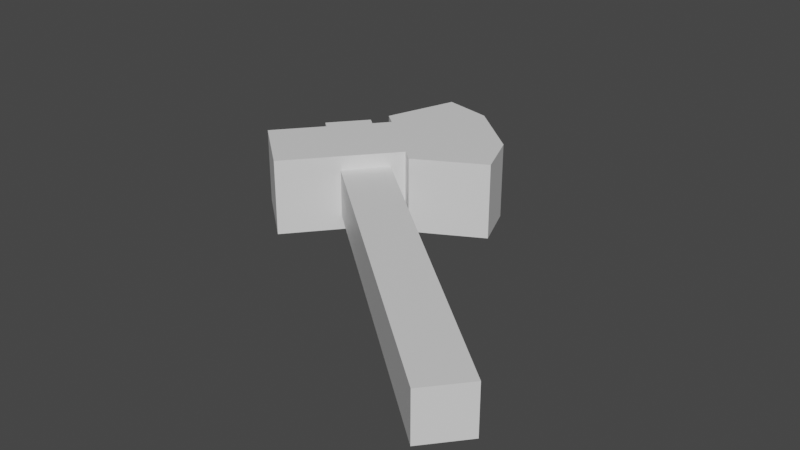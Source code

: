 # Source: Axe.blend  (saved by Blender 3.6.13; exported with 4.5.12 LTS)
import bpy
from mathutils import Matrix  # noqa: F401  (used for matrix-valued properties, if any)

bpy.ops.wm.read_factory_settings(use_empty=True)
scene = bpy.context.scene
scene.name = 'Scene'

# ---- collections
col_collection = bpy.data.collections.new('Collection'); scene.collection.children.link(col_collection)

# ---- materials (node trees are filled in below, after node groups)
mat_mat_1 = bpy.data.materials.new('Mat_1')
mat_mat_1.alpha_threshold = 0.0
mat_mat_1.use_transparent_shadow = False
mat_mat_1.roughness = 0.5
mat_mat_1.line_color = (0.0, 0.0, 0.0, 1.0)
mat_mat_2 = bpy.data.materials.new('Mat_2')
mat_mat_2.use_transparent_shadow = False

# ---- material node trees
mat_mat_1.use_nodes = True; mat_mat_1.node_tree.nodes.clear()
_N = mat_mat_1.node_tree.nodes; _L = mat_mat_1.node_tree.links
n0 = _N.new('ShaderNodeOutputMaterial'); n0.name = 'Material Output'; n0.location = (300, 300)
n1 = _N.new('ShaderNodeBsdfPrincipled'); n1.name = 'Principled BSDF'; n1.location = (10, 300)
n1.distribution = 'GGX'
n1.subsurface_method = 'RANDOM_WALK_SKIN'
n1.inputs[3].default_value = 1.45
n1.inputs[27].default_value = (0.0, 0.0, 0.0, 1.0)
n1.inputs[28].default_value = 1.0
_L.new(n1.outputs[0], n0.inputs[0])
n0.is_active_output = True
mat_mat_2.use_nodes = True; mat_mat_2.node_tree.nodes.clear()
_N = mat_mat_2.node_tree.nodes; _L = mat_mat_2.node_tree.links
n0 = _N.new('ShaderNodeBsdfPrincipled'); n0.name = 'プリンシプルBSDF'; n0.location = (10, 300)
n0.distribution = 'GGX'
n0.subsurface_method = 'RANDOM_WALK_SKIN'
n0.inputs[3].default_value = 1.45
n0.inputs[27].default_value = (0.0, 0.0, 0.0, 1.0)
n0.inputs[28].default_value = 1.0
n1 = _N.new('ShaderNodeOutputMaterial'); n1.name = 'マテリアル出力'; n1.location = (300, 300)
_L.new(n0.outputs[0], n1.inputs[0])
n1.is_active_output = True

# ---- world
world_world = bpy.data.worlds.new('World'); scene.world = world_world
world_world.use_nodes = True; world_world.node_tree.nodes.clear()
_N = world_world.node_tree.nodes; _L = world_world.node_tree.links
n0 = _N.new('ShaderNodeOutputWorld'); n0.name = 'World Output'; n0.location = (300, 300)
n1 = _N.new('ShaderNodeBackground'); n1.name = 'Background'; n1.location = (10, 300)
n1.inputs[0].default_value = (0.05088, 0.05088, 0.05088, 1.0)
_L.new(n1.outputs[0], n0.inputs[0])
n0.is_active_output = True
world_world.color = (0.05088, 0.05088, 0.05088)
world_world.use_sun_shadow = False
world_world.sun_shadow_jitter_overblur = 0.0

# ---- meshes
me_axe_1 = bpy.data.meshes.new('Axe_1')
me_axe_1.from_pydata([(-0.1, -1.0, -0.1), (-0.1, -1.0, 0.1), (-0.1, 1.0, -0.1), (-0.1, 1.0, 0.1), (0.1, -1.0, -0.1), (0.1, -1.0, 0.1), (0.1, 1.0, -0.1), (0.1, 1.0, 0.1)], [], [(0, 1, 3, 2), (2, 3, 7, 6), (6, 7, 5, 4), (4, 5, 1, 0), (2, 6, 4, 0), (7, 3, 1, 5)])
_uv = me_axe_1.uv_layers.new(name='UVマップ')
_uv.uv.foreach_set('vector', [0.375, 0.0, 0.625, 0.0, 0.625, 0.25, 0.375, 0.25, 0.375, 0.25, 0.625, 0.25, 0.625, 0.5, 0.375, 0.5, 0.375, 0.5, 0.625, 0.5, 0.625, 0.75, 0.375, 0.75, 0.375, 0.75, 0.625, 0.75, 0.625, 1.0, 0.375, 1.0, 0.125, 0.5, 0.375, 0.5, 0.375, 0.75, 0.125, 0.75, 0.625, 0.5, 0.875, 0.5, 0.875, 0.75, 0.625, 0.75])
me_axe_1.materials.append(mat_mat_1)
me_axe_1.update()
me_axe_2 = bpy.data.meshes.new('Axe_2')
me_axe_2.from_pydata([(-0.16, 0.49, -0.16), (-0.16, 0.49, 0.16), (-0.16, 0.81, -0.16), (-0.16, 0.81, 0.16), (0.16, 0.49, -0.16), (0.16, 0.49, 0.16), (0.16, 0.81, -0.16), (0.16, 0.81, 0.16), (-0.36, 0.81, -0.16), (-0.36, 0.49, -0.16), (-0.36, 0.49, 0.16), (-0.36, 0.81, 0.16), (0.56, 0.81, 0.16), (0.56, 0.81, -0.16), (0.56, 0.49, -0.16), (0.56, 0.49, 0.16), (0.16, 0.88, 0.16), (0.16, 0.88, -0.16), (0.16, 0.42, 0.16), (0.16, 0.42, -0.16), (0.46, 0.995, 0.16), (0.46, 0.995, -0.16), (0.46, 0.305, 0.16), (0.46, 0.305, -0.16)], [], [(1, 3, 11, 10), (2, 3, 7, 6), (7, 5, 15, 12), (4, 5, 1, 0), (2, 6, 4, 0), (7, 3, 1, 5), (9, 10, 11, 8), (2, 0, 9, 8), (3, 2, 8, 11), (0, 1, 10, 9), (13, 12, 15, 14), (13, 6, 17, 21), (6, 7, 16, 17), (4, 6, 13, 14), (17, 16, 20, 21), (18, 19, 23, 22), (15, 5, 18, 22), (5, 4, 19, 18), (12, 13, 21, 20), (4, 14, 23, 19), (7, 12, 20, 16), (14, 15, 22, 23)])
_uv = me_axe_2.uv_layers.new(name='UVマップ')
_uv.uv.foreach_set('vector', [0.875, 0.75, 0.875, 0.5, 0.875, 0.5, 0.875, 0.75, 0.375, 0.25, 0.625, 0.25, 0.625, 0.5, 0.375, 0.5, 0.625, 0.5, 0.625, 0.75, 0.625, 0.75, 0.625, 0.5, 0.375, 0.75, 0.625, 0.75, 0.625, 1.0, 0.375, 1.0, 0.125, 0.5, 0.375, 0.5, 0.375, 0.75, 0.125, 0.75, 0.625, 0.5, 0.875, 0.5, 0.875, 0.75, 0.625, 0.75, 0.375, 0.0, 0.625, 0.0, 0.625, 0.25, 0.375, 0.25, 0.125, 0.5, 0.125, 0.75, 0.125, 0.75, 0.125, 0.5, 0.625, 0.25, 0.375, 0.25, 0.375, 0.25, 0.625, 0.25, 0.375, 1.0, 0.625, 1.0, 0.625, 1.0, 0.375, 1.0, 0.375, 0.5, 0.625, 0.5, 0.625, 0.75, 0.375, 0.75, 0.375, 0.5, 0.375, 0.5, 0.375, 0.5, 0.375, 0.5, 0.375, 0.5, 0.625, 0.5, 0.625, 0.5, 0.375, 0.5, 0.375, 0.75, 0.375, 0.5, 0.375, 0.5, 0.375, 0.75, 0.375, 0.5, 0.625, 0.5, 0.625, 0.5, 0.375, 0.5, 0.625, 0.75, 0.375, 0.75, 0.375, 0.75, 0.625, 0.75, 0.625, 0.75, 0.625, 0.75, 0.625, 0.75, 0.625, 0.75, 0.625, 0.75, 0.375, 0.75, 0.375, 0.75, 0.625, 0.75, 0.625, 0.5, 0.375, 0.5, 0.375, 0.5, 0.625, 0.5, 0.375, 0.75, 0.375, 0.75, 0.375, 0.75, 0.375, 0.75, 0.625, 0.5, 0.625, 0.5, 0.625, 0.5, 0.625, 0.5, 0.375, 0.75, 0.625, 0.75, 0.625, 0.75, 0.375, 0.75])
me_axe_2.materials.append(mat_mat_2)
me_axe_2.update()

# ---- objects
ob_axe_1 = bpy.data.objects.new('Axe_1', me_axe_1)
ob_axe_2 = bpy.data.objects.new('Axe_2', me_axe_2)

# ---- transforms, parenting, visibility, modifiers, constraints
ob_axe_1.location = (0.0, 0.0, 0.0)
ob_axe_1.rotation_euler = (0.0, 0.0, 0.8727)
ob_axe_2.location = (0.0, 0.0, 0.0)
ob_axe_2.rotation_euler = (0.0, 0.0, 0.8727)

# ---- collection membership
col_collection.objects.link(ob_axe_1)
col_collection.objects.link(ob_axe_2)

# ---- scene / render settings (as saved in the file)
scene.frame_start = 1; scene.frame_end = 250; scene.frame_set(1)
scene.render.engine = 'BLENDER_EEVEE_NEXT'
scene.cycles.sampling_pattern = 'TABULATED_SOBOL'
scene.view_settings.view_transform = 'Filmic'
bpy.context.view_layer.update()

# ---- added for rendering (the .blend has no active camera and no usable light): camera, sun
cam_auto = bpy.data.cameras.new('AutoCamera')
cam_auto.lens = 50.0
cam_auto.sensor_width = 36.0
cam_auto.clip_end = 1000.0
ob_auto_camera = bpy.data.objects.new('AutoCamera', cam_auto)
scene.collection.objects.link(ob_auto_camera)
ob_auto_camera.location = (2.29996, -2.68335, 1.90529)
ob_auto_camera.rotation_euler = (1.09748, -7.21219e-08, 0.694738)
scene.camera = ob_auto_camera
light_auto_sun = bpy.data.lights.new('AutoSun', 'SUN')
light_auto_sun.energy = 3.0
light_auto_sun.angle = 0.0523599
ob_auto_sun = bpy.data.objects.new('AutoSun', light_auto_sun)
scene.collection.objects.link(ob_auto_sun)
ob_auto_sun.rotation_euler = (0.872665, 0.174533, 0.523599)
bpy.context.view_layer.update()
